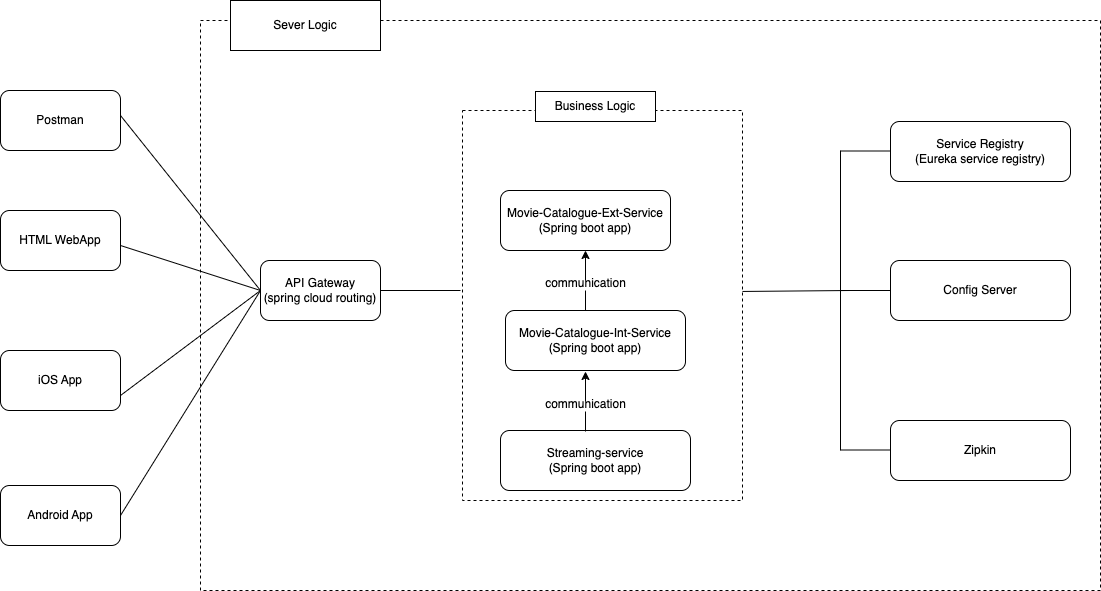

The diagram above was exported from draw.io. Its source (the exported page's mxGraphModel, read from the mxfile embedded in the PNG):
<mxGraphModel dx="1434" dy="820" grid="1" gridSize="10" guides="1" tooltips="1" connect="1" arrows="1" fold="1" page="1" pageScale="1" pageWidth="827" pageHeight="1169" math="0" shadow="0">
  <root>
    <mxCell id="0" />
    <mxCell id="1" parent="0" />
    <mxCell id="P4AYudgwa8Sb99qAdaLB-1" value="Postman" style="rounded=1;whiteSpace=wrap;html=1;" vertex="1" parent="1">
      <mxGeometry x="60" y="160" width="120" height="60" as="geometry" />
    </mxCell>
    <mxCell id="P4AYudgwa8Sb99qAdaLB-2" value="HTML WebApp" style="rounded=1;whiteSpace=wrap;html=1;" vertex="1" parent="1">
      <mxGeometry x="60" y="280" width="120" height="60" as="geometry" />
    </mxCell>
    <mxCell id="P4AYudgwa8Sb99qAdaLB-3" value="iOS App&lt;span style=&quot;color: rgba(0, 0, 0, 0); font-family: monospace; font-size: 0px; text-align: start; text-wrap: nowrap;&quot;&gt;%3CmxGraphModel%3E%3Croot%3E%3CmxCell%20id%3D%220%22%2F%3E%3CmxCell%20id%3D%221%22%20parent%3D%220%22%2F%3E%3CmxCell%20id%3D%222%22%20value%3D%22HTML%20WebApp%22%20style%3D%22rounded%3D1%3BwhiteSpace%3Dwrap%3Bhtml%3D1%3B%22%20vertex%3D%221%22%20parent%3D%221%22%3E%3CmxGeometry%20x%3D%2260%22%20y%3D%22280%22%20width%3D%22120%22%20height%3D%2260%22%20as%3D%22geometry%22%2F%3E%3C%2FmxCell%3E%3C%2Froot%3E%3C%2FmxGraphModel%3E&lt;/span&gt;" style="rounded=1;whiteSpace=wrap;html=1;" vertex="1" parent="1">
      <mxGeometry x="60" y="420" width="120" height="60" as="geometry" />
    </mxCell>
    <mxCell id="P4AYudgwa8Sb99qAdaLB-4" value="Android App&lt;span style=&quot;color: rgba(0, 0, 0, 0); font-family: monospace; font-size: 0px; text-align: start; text-wrap: nowrap;&quot;&gt;%3CmxGraphModel%3E%3Croot%3E%3CmxCell%20id%3D%220%22%2F%3E%3CmxCell%20id%3D%221%22%20parent%3D%220%22%2F%3E%3CmxCell%20id%3D%222%22%20value%3D%22HTML%20WebApp%22%20style%3D%22rounded%3D1%3BwhiteSpace%3Dwrap%3Bhtml%3D1%3B%22%20vertex%3D%221%22%20parent%3D%221%22%3E%3CmxGeometry%20x%3D%2260%22%20y%3D%22280%22%20width%3D%22120%22%20height%3D%2260%22%20as%3D%22geometry%22%2F%3E%3C%2FmxCell%3E%3C%2Froot%3E%3C%2FmxGraphModel%3E&lt;/span&gt;" style="rounded=1;whiteSpace=wrap;html=1;" vertex="1" parent="1">
      <mxGeometry x="60" y="555" width="120" height="60" as="geometry" />
    </mxCell>
    <mxCell id="P4AYudgwa8Sb99qAdaLB-5" value="" style="endArrow=none;html=1;rounded=0;" edge="1" parent="1">
      <mxGeometry width="50" height="50" relative="1" as="geometry">
        <mxPoint x="180" y="585" as="sourcePoint" />
        <mxPoint x="320" y="360" as="targetPoint" />
      </mxGeometry>
    </mxCell>
    <mxCell id="P4AYudgwa8Sb99qAdaLB-6" value="" style="endArrow=none;html=1;rounded=0;" edge="1" parent="1">
      <mxGeometry width="50" height="50" relative="1" as="geometry">
        <mxPoint x="180" y="465" as="sourcePoint" />
        <mxPoint x="320" y="360" as="targetPoint" />
      </mxGeometry>
    </mxCell>
    <mxCell id="P4AYudgwa8Sb99qAdaLB-7" value="" style="endArrow=none;html=1;rounded=0;" edge="1" parent="1">
      <mxGeometry width="50" height="50" relative="1" as="geometry">
        <mxPoint x="180" y="315" as="sourcePoint" />
        <mxPoint x="320" y="360" as="targetPoint" />
      </mxGeometry>
    </mxCell>
    <mxCell id="P4AYudgwa8Sb99qAdaLB-8" value="" style="endArrow=none;html=1;rounded=0;" edge="1" parent="1">
      <mxGeometry width="50" height="50" relative="1" as="geometry">
        <mxPoint x="180" y="185" as="sourcePoint" />
        <mxPoint x="320" y="360" as="targetPoint" />
      </mxGeometry>
    </mxCell>
    <mxCell id="P4AYudgwa8Sb99qAdaLB-9" value="API Gateway&lt;div&gt;(spring cloud routing)&lt;/div&gt;" style="rounded=1;whiteSpace=wrap;html=1;" vertex="1" parent="1">
      <mxGeometry x="320" y="330" width="120" height="60" as="geometry" />
    </mxCell>
    <mxCell id="P4AYudgwa8Sb99qAdaLB-10" value="" style="endArrow=none;html=1;rounded=0;exitX=1;exitY=0.5;exitDx=0;exitDy=0;" edge="1" parent="1" source="P4AYudgwa8Sb99qAdaLB-9">
      <mxGeometry width="50" height="50" relative="1" as="geometry">
        <mxPoint x="550" y="370" as="sourcePoint" />
        <mxPoint x="520" y="360" as="targetPoint" />
      </mxGeometry>
    </mxCell>
    <mxCell id="P4AYudgwa8Sb99qAdaLB-11" value="Movie-Catalogue-Ext-Service&lt;div&gt;(Spring boot app)&lt;/div&gt;" style="rounded=1;whiteSpace=wrap;html=1;" vertex="1" parent="1">
      <mxGeometry x="560" y="260" width="170" height="60" as="geometry" />
    </mxCell>
    <mxCell id="P4AYudgwa8Sb99qAdaLB-12" value="Streaming-service&lt;div&gt;(Spring boot app)&lt;/div&gt;" style="rounded=1;whiteSpace=wrap;html=1;" vertex="1" parent="1">
      <mxGeometry x="560" y="500" width="190" height="60" as="geometry" />
    </mxCell>
    <mxCell id="P4AYudgwa8Sb99qAdaLB-13" value="Movie-Catalogue-Int-Service&lt;div&gt;(Spring boot app)&lt;/div&gt;" style="rounded=1;whiteSpace=wrap;html=1;" vertex="1" parent="1">
      <mxGeometry x="565" y="380" width="180" height="60" as="geometry" />
    </mxCell>
    <mxCell id="P4AYudgwa8Sb99qAdaLB-14" value="" style="rounded=0;whiteSpace=wrap;html=1;fillColor=none;dashed=1;" vertex="1" parent="1">
      <mxGeometry x="522" y="180" width="280" height="390" as="geometry" />
    </mxCell>
    <mxCell id="P4AYudgwa8Sb99qAdaLB-15" value="Business Logic" style="rounded=0;whiteSpace=wrap;html=1;" vertex="1" parent="1">
      <mxGeometry x="595" y="161" width="120" height="30" as="geometry" />
    </mxCell>
    <mxCell id="P4AYudgwa8Sb99qAdaLB-20" value="" style="group" vertex="1" connectable="0" parent="1">
      <mxGeometry x="595" y="320" width="100" height="60" as="geometry" />
    </mxCell>
    <mxCell id="P4AYudgwa8Sb99qAdaLB-17" value="" style="endArrow=classic;html=1;rounded=0;" edge="1" parent="P4AYudgwa8Sb99qAdaLB-20">
      <mxGeometry width="50" height="50" relative="1" as="geometry">
        <mxPoint x="50" y="30" as="sourcePoint" />
        <mxPoint x="50" as="targetPoint" />
      </mxGeometry>
    </mxCell>
    <mxCell id="P4AYudgwa8Sb99qAdaLB-18" value="" style="endArrow=none;html=1;rounded=0;exitX=0.5;exitY=0;exitDx=0;exitDy=0;" edge="1" parent="P4AYudgwa8Sb99qAdaLB-20">
      <mxGeometry width="50" height="50" relative="1" as="geometry">
        <mxPoint x="50" y="60" as="sourcePoint" />
        <mxPoint x="50" y="40" as="targetPoint" />
      </mxGeometry>
    </mxCell>
    <mxCell id="P4AYudgwa8Sb99qAdaLB-19" value="communication" style="text;html=1;align=center;verticalAlign=middle;resizable=0;points=[];autosize=1;strokeColor=none;fillColor=none;" vertex="1" parent="P4AYudgwa8Sb99qAdaLB-20">
      <mxGeometry y="18" width="100" height="30" as="geometry" />
    </mxCell>
    <mxCell id="P4AYudgwa8Sb99qAdaLB-21" value="" style="group" vertex="1" connectable="0" parent="1">
      <mxGeometry x="595" y="441" width="100" height="60" as="geometry" />
    </mxCell>
    <mxCell id="P4AYudgwa8Sb99qAdaLB-22" value="" style="endArrow=classic;html=1;rounded=0;" edge="1" parent="P4AYudgwa8Sb99qAdaLB-21">
      <mxGeometry width="50" height="50" relative="1" as="geometry">
        <mxPoint x="50" y="30" as="sourcePoint" />
        <mxPoint x="50" as="targetPoint" />
      </mxGeometry>
    </mxCell>
    <mxCell id="P4AYudgwa8Sb99qAdaLB-23" value="" style="endArrow=none;html=1;rounded=0;exitX=0.5;exitY=0;exitDx=0;exitDy=0;" edge="1" parent="P4AYudgwa8Sb99qAdaLB-21">
      <mxGeometry width="50" height="50" relative="1" as="geometry">
        <mxPoint x="50" y="60" as="sourcePoint" />
        <mxPoint x="50" y="40" as="targetPoint" />
      </mxGeometry>
    </mxCell>
    <mxCell id="P4AYudgwa8Sb99qAdaLB-24" value="communication" style="text;html=1;align=center;verticalAlign=middle;resizable=0;points=[];autosize=1;strokeColor=none;fillColor=none;" vertex="1" parent="P4AYudgwa8Sb99qAdaLB-21">
      <mxGeometry y="18" width="100" height="30" as="geometry" />
    </mxCell>
    <mxCell id="P4AYudgwa8Sb99qAdaLB-25" value="&lt;div&gt;Service Registry&lt;/div&gt;&lt;div&gt;(Eureka service registry)&lt;/div&gt;" style="rounded=1;whiteSpace=wrap;html=1;" vertex="1" parent="1">
      <mxGeometry x="950" y="191" width="180" height="60" as="geometry" />
    </mxCell>
    <mxCell id="P4AYudgwa8Sb99qAdaLB-26" value="&lt;div&gt;Config Server&lt;/div&gt;" style="rounded=1;whiteSpace=wrap;html=1;" vertex="1" parent="1">
      <mxGeometry x="950" y="330" width="180" height="60" as="geometry" />
    </mxCell>
    <mxCell id="P4AYudgwa8Sb99qAdaLB-27" value="&lt;div&gt;Zipkin&lt;/div&gt;" style="rounded=1;whiteSpace=wrap;html=1;" vertex="1" parent="1">
      <mxGeometry x="950" y="490" width="180" height="60" as="geometry" />
    </mxCell>
    <mxCell id="P4AYudgwa8Sb99qAdaLB-28" value="" style="endArrow=none;html=1;rounded=0;" edge="1" parent="1">
      <mxGeometry width="50" height="50" relative="1" as="geometry">
        <mxPoint x="900" y="360" as="sourcePoint" />
        <mxPoint x="950" y="360" as="targetPoint" />
      </mxGeometry>
    </mxCell>
    <mxCell id="P4AYudgwa8Sb99qAdaLB-29" value="" style="endArrow=none;html=1;rounded=0;" edge="1" parent="1">
      <mxGeometry width="50" height="50" relative="1" as="geometry">
        <mxPoint x="900" y="220.5" as="sourcePoint" />
        <mxPoint x="950" y="220.5" as="targetPoint" />
      </mxGeometry>
    </mxCell>
    <mxCell id="P4AYudgwa8Sb99qAdaLB-30" value="" style="endArrow=none;html=1;rounded=0;" edge="1" parent="1">
      <mxGeometry width="50" height="50" relative="1" as="geometry">
        <mxPoint x="900" y="519.5" as="sourcePoint" />
        <mxPoint x="950" y="519.5" as="targetPoint" />
      </mxGeometry>
    </mxCell>
    <mxCell id="P4AYudgwa8Sb99qAdaLB-31" value="" style="endArrow=none;html=1;rounded=0;" edge="1" parent="1">
      <mxGeometry width="50" height="50" relative="1" as="geometry">
        <mxPoint x="900" y="520" as="sourcePoint" />
        <mxPoint x="900" y="220" as="targetPoint" />
      </mxGeometry>
    </mxCell>
    <mxCell id="P4AYudgwa8Sb99qAdaLB-32" value="" style="endArrow=none;html=1;rounded=0;exitX=1.007;exitY=0.464;exitDx=0;exitDy=0;exitPerimeter=0;" edge="1" parent="1">
      <mxGeometry width="50" height="50" relative="1" as="geometry">
        <mxPoint x="801.96" y="360.96000000000004" as="sourcePoint" />
        <mxPoint x="910" y="360" as="targetPoint" />
      </mxGeometry>
    </mxCell>
    <mxCell id="P4AYudgwa8Sb99qAdaLB-33" value="" style="rounded=0;whiteSpace=wrap;html=1;fillColor=none;dashed=1;" vertex="1" parent="1">
      <mxGeometry x="260" y="90" width="900" height="570" as="geometry" />
    </mxCell>
    <mxCell id="P4AYudgwa8Sb99qAdaLB-34" value="Sever Logic" style="rounded=0;whiteSpace=wrap;html=1;" vertex="1" parent="1">
      <mxGeometry x="290" y="70" width="150" height="50" as="geometry" />
    </mxCell>
  </root>
</mxGraphModel>